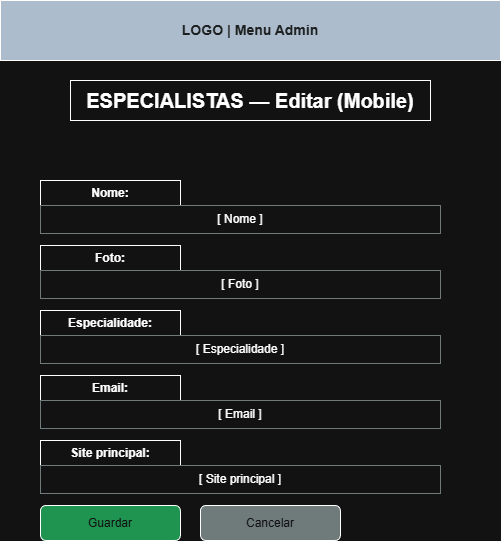

The diagram above was exported from draw.io. Its source (the exported page's mxGraphModel, read from the mxfile embedded in the PNG):
<mxGraphModel dx="1426" dy="743" grid="1" gridSize="10" guides="1" tooltips="1" connect="1" arrows="1" fold="1" page="1" pageScale="1" pageWidth="827" pageHeight="1169" math="0" shadow="0">
  <root>
    <mxCell id="0" />
    <mxCell id="1" parent="0" />
    <mxCell id="5026d0c90a1f4c9d866f331439a0af90" parent="1" style="rounded=0;whiteSpace=wrap;html=1;fillColor=#2c3e50;fontColor=#ecf0f1;fontSize=14;fontStyle=1;" value="LOGO | Menu Admin" vertex="1">
      <mxGeometry height="60" width="500" x="80" y="20" as="geometry" />
    </mxCell>
    <mxCell id="9a06ddf23b144389a47e042454c6203a" parent="1" style="rounded=0;whiteSpace=wrap;html=1;fontSize=20;fontStyle=1;align=center;" value="ESPECIALISTAS — Editar (Mobile)" vertex="1">
      <mxGeometry height="40" width="360" x="150" y="100" as="geometry" />
    </mxCell>
    <mxCell id="7bcf4dad0c8d4e1aac4eadfe87b26ccc" parent="1" style="rounded=0;whiteSpace=wrap;html=1;fontStyle=1;" value="Nome:" vertex="1">
      <mxGeometry height="25" width="140" x="120" y="200" as="geometry" />
    </mxCell>
    <mxCell id="17eaa8f5ad2a4367a35c1e5a49f8bdc1" parent="1" style="rounded=0;whiteSpace=wrap;html=1;fillColor=#ffffff;strokeColor=#7f8c8d;" value="[ Nome ]" vertex="1">
      <mxGeometry height="28" width="400" x="120" y="225" as="geometry" />
    </mxCell>
    <mxCell id="2ec0fab525834ae197cbf00c86c04862" parent="1" style="rounded=0;whiteSpace=wrap;html=1;fontStyle=1;" value="Foto:" vertex="1">
      <mxGeometry height="25" width="140" x="120" y="265" as="geometry" />
    </mxCell>
    <mxCell id="10fd7b96b7b04f78a25446dd2b100f28" parent="1" style="rounded=0;whiteSpace=wrap;html=1;fillColor=#ffffff;strokeColor=#7f8c8d;" value="[ Foto ]" vertex="1">
      <mxGeometry height="28" width="400" x="120" y="290" as="geometry" />
    </mxCell>
    <mxCell id="cfdf348f40e94911a52f2080ff923230" parent="1" style="rounded=0;whiteSpace=wrap;html=1;fontStyle=1;" value="Especialidade:" vertex="1">
      <mxGeometry height="25" width="140" x="120" y="330" as="geometry" />
    </mxCell>
    <mxCell id="40d4a95d575d4f9d8774716261514e1d" parent="1" style="rounded=0;whiteSpace=wrap;html=1;fillColor=#ffffff;strokeColor=#7f8c8d;" value="[ Especialidade ]" vertex="1">
      <mxGeometry height="28" width="400" x="120" y="355" as="geometry" />
    </mxCell>
    <mxCell id="f7e384c4eefe4d6c8438437576b79c89" parent="1" style="rounded=0;whiteSpace=wrap;html=1;fontStyle=1;" value="Email:" vertex="1">
      <mxGeometry height="25" width="140" x="120" y="395" as="geometry" />
    </mxCell>
    <mxCell id="e59ee4437a594a0cbac9f73086096929" parent="1" style="rounded=0;whiteSpace=wrap;html=1;fillColor=#ffffff;strokeColor=#7f8c8d;" value="[ Email ]" vertex="1">
      <mxGeometry height="28" width="400" x="120" y="420" as="geometry" />
    </mxCell>
    <mxCell id="1f8465b8f1654af2912b81888fab365f" parent="1" style="rounded=0;whiteSpace=wrap;html=1;fontStyle=1;" value="Site principal:" vertex="1">
      <mxGeometry height="25" width="140" x="120" y="460" as="geometry" />
    </mxCell>
    <mxCell id="69ebf83396264e3c802dfe2fd1cf98e7" parent="1" style="rounded=0;whiteSpace=wrap;html=1;fillColor=#ffffff;strokeColor=#7f8c8d;" value="[ Site principal ]" vertex="1">
      <mxGeometry height="28" width="400" x="120" y="485" as="geometry" />
    </mxCell>
    <mxCell id="f73af8579cc541c3ad969dfcd7267007" parent="1" style="rounded=1;whiteSpace=wrap;html=1;fillColor=#27ae60;fontColor=#ffffff;" value="Guardar" vertex="1">
      <mxGeometry height="35" width="140" x="120" y="525" as="geometry" />
    </mxCell>
    <mxCell id="c56eb5be45bf401d97728f28741adbbd" parent="1" style="rounded=1;whiteSpace=wrap;html=1;fillColor=#7f8c8d;fontColor=#ffffff;" value="Cancelar" vertex="1">
      <mxGeometry height="35" width="140" x="280" y="525" as="geometry" />
    </mxCell>
  </root>
</mxGraphModel>